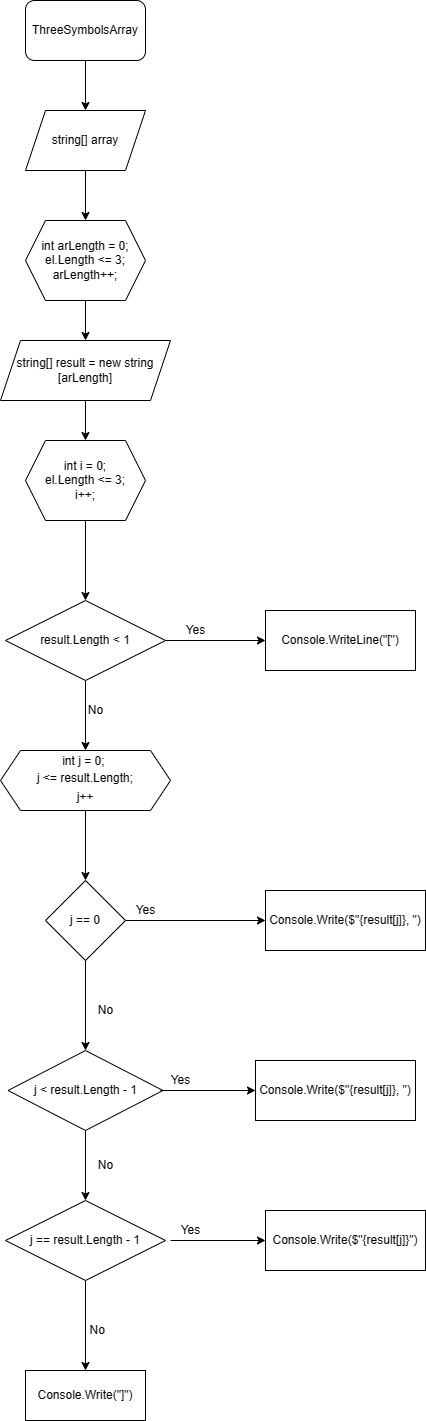

The diagram above was exported from draw.io. Its source (the exported page's mxGraphModel, read from the mxfile embedded in the PNG):
<mxGraphModel dx="977" dy="563" grid="1" gridSize="10" guides="1" tooltips="1" connect="1" arrows="1" fold="1" page="1" pageScale="1" pageWidth="827" pageHeight="1169" math="0" shadow="0">
  <root>
    <mxCell id="0" />
    <mxCell id="1" parent="0" />
    <mxCell id="FEzfwfu1SZyZdL4Fbp-b-2" style="edgeStyle=orthogonalEdgeStyle;rounded=0;orthogonalLoop=1;jettySize=auto;html=1;" edge="1" parent="1" source="FEzfwfu1SZyZdL4Fbp-b-1">
      <mxGeometry relative="1" as="geometry">
        <mxPoint x="390" y="140" as="targetPoint" />
      </mxGeometry>
    </mxCell>
    <mxCell id="FEzfwfu1SZyZdL4Fbp-b-1" value="ThreeSymbolsArray" style="rounded=1;whiteSpace=wrap;html=1;" vertex="1" parent="1">
      <mxGeometry x="330" y="30" width="120" height="60" as="geometry" />
    </mxCell>
    <mxCell id="FEzfwfu1SZyZdL4Fbp-b-6" style="edgeStyle=orthogonalEdgeStyle;rounded=0;orthogonalLoop=1;jettySize=auto;html=1;entryX=0.5;entryY=0;entryDx=0;entryDy=0;" edge="1" parent="1" source="FEzfwfu1SZyZdL4Fbp-b-4">
      <mxGeometry relative="1" as="geometry">
        <mxPoint x="390" y="250" as="targetPoint" />
      </mxGeometry>
    </mxCell>
    <mxCell id="FEzfwfu1SZyZdL4Fbp-b-4" value="string[] array" style="shape=parallelogram;perimeter=parallelogramPerimeter;whiteSpace=wrap;html=1;fixedSize=1;" vertex="1" parent="1">
      <mxGeometry x="330" y="140" width="120" height="60" as="geometry" />
    </mxCell>
    <mxCell id="FEzfwfu1SZyZdL4Fbp-b-9" value="" style="edgeStyle=orthogonalEdgeStyle;rounded=0;orthogonalLoop=1;jettySize=auto;html=1;" edge="1" parent="1" source="FEzfwfu1SZyZdL4Fbp-b-7" target="FEzfwfu1SZyZdL4Fbp-b-8">
      <mxGeometry relative="1" as="geometry" />
    </mxCell>
    <mxCell id="FEzfwfu1SZyZdL4Fbp-b-7" value="int arLength = 0;&lt;br&gt;el.Length &amp;lt;= 3;&lt;br&gt;arLength++;" style="shape=hexagon;perimeter=hexagonPerimeter2;whiteSpace=wrap;html=1;fixedSize=1;" vertex="1" parent="1">
      <mxGeometry x="330" y="250" width="120" height="80" as="geometry" />
    </mxCell>
    <mxCell id="FEzfwfu1SZyZdL4Fbp-b-14" style="edgeStyle=orthogonalEdgeStyle;rounded=0;orthogonalLoop=1;jettySize=auto;html=1;entryX=0.5;entryY=0;entryDx=0;entryDy=0;" edge="1" parent="1" source="FEzfwfu1SZyZdL4Fbp-b-8" target="FEzfwfu1SZyZdL4Fbp-b-12">
      <mxGeometry relative="1" as="geometry" />
    </mxCell>
    <mxCell id="FEzfwfu1SZyZdL4Fbp-b-8" value="string[] result = new string [arLength]" style="shape=parallelogram;perimeter=parallelogramPerimeter;whiteSpace=wrap;html=1;fixedSize=1;" vertex="1" parent="1">
      <mxGeometry x="305" y="370" width="170" height="60" as="geometry" />
    </mxCell>
    <mxCell id="FEzfwfu1SZyZdL4Fbp-b-16" value="" style="edgeStyle=orthogonalEdgeStyle;rounded=0;orthogonalLoop=1;jettySize=auto;html=1;" edge="1" parent="1" source="FEzfwfu1SZyZdL4Fbp-b-12" target="FEzfwfu1SZyZdL4Fbp-b-15">
      <mxGeometry relative="1" as="geometry" />
    </mxCell>
    <mxCell id="FEzfwfu1SZyZdL4Fbp-b-12" value="int i = 0;&lt;br&gt;el.Length &amp;lt;= 3;&lt;br&gt;i++;" style="shape=hexagon;perimeter=hexagonPerimeter2;whiteSpace=wrap;html=1;fixedSize=1;" vertex="1" parent="1">
      <mxGeometry x="330" y="470" width="120" height="80" as="geometry" />
    </mxCell>
    <mxCell id="FEzfwfu1SZyZdL4Fbp-b-21" value="" style="edgeStyle=orthogonalEdgeStyle;rounded=0;orthogonalLoop=1;jettySize=auto;html=1;" edge="1" parent="1" source="FEzfwfu1SZyZdL4Fbp-b-15" target="FEzfwfu1SZyZdL4Fbp-b-20">
      <mxGeometry relative="1" as="geometry" />
    </mxCell>
    <mxCell id="FEzfwfu1SZyZdL4Fbp-b-28" value="" style="edgeStyle=orthogonalEdgeStyle;rounded=0;orthogonalLoop=1;jettySize=auto;html=1;fontFamily=Helvetica;fontSize=12;fontColor=#000000;" edge="1" parent="1" source="FEzfwfu1SZyZdL4Fbp-b-15" target="FEzfwfu1SZyZdL4Fbp-b-27">
      <mxGeometry relative="1" as="geometry" />
    </mxCell>
    <mxCell id="FEzfwfu1SZyZdL4Fbp-b-15" value="result.Length &amp;lt; 1" style="rhombus;whiteSpace=wrap;html=1;" vertex="1" parent="1">
      <mxGeometry x="310" y="630" width="160" height="80" as="geometry" />
    </mxCell>
    <mxCell id="FEzfwfu1SZyZdL4Fbp-b-20" value="&lt;div style=&quot;line-height: 19px;&quot;&gt;&lt;span style=&quot;background-color: rgb(255, 255, 255);&quot;&gt;&lt;font style=&quot;font-size: 12px;&quot;&gt;Console.WriteLine(&quot;[&quot;)&lt;/font&gt;&lt;/span&gt;&lt;/div&gt;" style="whiteSpace=wrap;html=1;" vertex="1" parent="1">
      <mxGeometry x="570" y="640" width="150" height="60" as="geometry" />
    </mxCell>
    <mxCell id="FEzfwfu1SZyZdL4Fbp-b-26" value="Yes" style="text;html=1;align=center;verticalAlign=middle;resizable=0;points=[];autosize=1;strokeColor=none;fillColor=none;fontSize=12;fontFamily=Helvetica;fontColor=#000000;" vertex="1" parent="1">
      <mxGeometry x="480" y="645" width="40" height="30" as="geometry" />
    </mxCell>
    <mxCell id="FEzfwfu1SZyZdL4Fbp-b-31" value="" style="edgeStyle=orthogonalEdgeStyle;rounded=0;orthogonalLoop=1;jettySize=auto;html=1;fontFamily=Helvetica;fontSize=12;fontColor=#000000;" edge="1" parent="1" source="FEzfwfu1SZyZdL4Fbp-b-27" target="FEzfwfu1SZyZdL4Fbp-b-30">
      <mxGeometry relative="1" as="geometry" />
    </mxCell>
    <mxCell id="FEzfwfu1SZyZdL4Fbp-b-27" value="&lt;span style=&quot;background-color: rgb(255, 255, 255);&quot;&gt;int j = 0;&amp;nbsp;&lt;/span&gt;&lt;br&gt;&lt;div style=&quot;font-weight: normal; line-height: 19px;&quot;&gt;&lt;div style=&quot;&quot;&gt;&lt;span style=&quot;background-color: rgb(255, 255, 255);&quot;&gt;&lt;font style=&quot;font-size: 12px;&quot;&gt;j &amp;lt;= result.Length;&lt;/font&gt;&lt;/span&gt;&lt;/div&gt;&lt;div style=&quot;&quot;&gt;&lt;span style=&quot;background-color: rgb(255, 255, 255);&quot;&gt;&lt;font style=&quot;font-size: 12px;&quot;&gt;j++&lt;/font&gt;&lt;/span&gt;&lt;/div&gt;&lt;/div&gt;" style="shape=hexagon;perimeter=hexagonPerimeter2;whiteSpace=wrap;html=1;fixedSize=1;" vertex="1" parent="1">
      <mxGeometry x="305" y="780" width="170" height="60" as="geometry" />
    </mxCell>
    <mxCell id="FEzfwfu1SZyZdL4Fbp-b-29" value="No" style="text;html=1;align=center;verticalAlign=middle;resizable=0;points=[];autosize=1;strokeColor=none;fillColor=none;fontSize=12;fontFamily=Helvetica;fontColor=#000000;" vertex="1" parent="1">
      <mxGeometry x="380" y="725" width="40" height="30" as="geometry" />
    </mxCell>
    <mxCell id="FEzfwfu1SZyZdL4Fbp-b-33" value="" style="edgeStyle=orthogonalEdgeStyle;rounded=0;orthogonalLoop=1;jettySize=auto;html=1;fontFamily=Helvetica;fontSize=12;fontColor=#000000;" edge="1" parent="1" source="FEzfwfu1SZyZdL4Fbp-b-30" target="FEzfwfu1SZyZdL4Fbp-b-32">
      <mxGeometry relative="1" as="geometry" />
    </mxCell>
    <mxCell id="FEzfwfu1SZyZdL4Fbp-b-36" value="" style="edgeStyle=orthogonalEdgeStyle;rounded=0;orthogonalLoop=1;jettySize=auto;html=1;fontFamily=Helvetica;fontSize=12;fontColor=#000000;" edge="1" parent="1" source="FEzfwfu1SZyZdL4Fbp-b-30">
      <mxGeometry relative="1" as="geometry">
        <mxPoint x="390" y="1080" as="targetPoint" />
      </mxGeometry>
    </mxCell>
    <mxCell id="FEzfwfu1SZyZdL4Fbp-b-30" value="j == 0" style="rhombus;whiteSpace=wrap;html=1;" vertex="1" parent="1">
      <mxGeometry x="350" y="910" width="80" height="80" as="geometry" />
    </mxCell>
    <mxCell id="FEzfwfu1SZyZdL4Fbp-b-32" value="&lt;div style=&quot;line-height: 19px;&quot;&gt;&lt;span style=&quot;background-color: rgb(255, 255, 255);&quot;&gt;Console.Write($&quot;{result[j]}, &quot;)&lt;/span&gt;&lt;/div&gt;" style="whiteSpace=wrap;html=1;" vertex="1" parent="1">
      <mxGeometry x="570" y="920" width="160" height="60" as="geometry" />
    </mxCell>
    <mxCell id="FEzfwfu1SZyZdL4Fbp-b-34" value="Yes" style="text;html=1;align=center;verticalAlign=middle;resizable=0;points=[];autosize=1;strokeColor=none;fillColor=none;fontSize=12;fontFamily=Helvetica;fontColor=#000000;" vertex="1" parent="1">
      <mxGeometry x="430" y="925" width="40" height="30" as="geometry" />
    </mxCell>
    <mxCell id="FEzfwfu1SZyZdL4Fbp-b-37" value="No" style="text;html=1;align=center;verticalAlign=middle;resizable=0;points=[];autosize=1;strokeColor=none;fillColor=none;fontSize=12;fontFamily=Helvetica;fontColor=#000000;" vertex="1" parent="1">
      <mxGeometry x="390" y="1025" width="40" height="30" as="geometry" />
    </mxCell>
    <mxCell id="FEzfwfu1SZyZdL4Fbp-b-51" style="edgeStyle=orthogonalEdgeStyle;rounded=0;orthogonalLoop=1;jettySize=auto;html=1;entryX=0.5;entryY=0;entryDx=0;entryDy=0;fontFamily=Helvetica;fontSize=12;fontColor=#000000;" edge="1" parent="1" source="FEzfwfu1SZyZdL4Fbp-b-41" target="FEzfwfu1SZyZdL4Fbp-b-47">
      <mxGeometry relative="1" as="geometry" />
    </mxCell>
    <mxCell id="FEzfwfu1SZyZdL4Fbp-b-41" value="&lt;div style=&quot;line-height: 19px;&quot;&gt;&lt;span style=&quot;background-color: rgb(255, 255, 255);&quot;&gt;j &amp;lt; result.Length - 1&lt;/span&gt;&lt;/div&gt;" style="rhombus;whiteSpace=wrap;html=1;" vertex="1" parent="1">
      <mxGeometry x="312.5" y="1080" width="155" height="80" as="geometry" />
    </mxCell>
    <mxCell id="FEzfwfu1SZyZdL4Fbp-b-43" value="No" style="text;html=1;align=center;verticalAlign=middle;resizable=0;points=[];autosize=1;strokeColor=none;fillColor=none;fontSize=12;fontFamily=Helvetica;fontColor=#000000;" vertex="1" parent="1">
      <mxGeometry x="390" y="1180" width="40" height="30" as="geometry" />
    </mxCell>
    <mxCell id="FEzfwfu1SZyZdL4Fbp-b-44" value="" style="edgeStyle=orthogonalEdgeStyle;rounded=0;orthogonalLoop=1;jettySize=auto;html=1;fontFamily=Helvetica;fontSize=12;fontColor=#000000;" edge="1" parent="1" target="FEzfwfu1SZyZdL4Fbp-b-45">
      <mxGeometry relative="1" as="geometry">
        <mxPoint x="465" y="1120" as="sourcePoint" />
      </mxGeometry>
    </mxCell>
    <mxCell id="FEzfwfu1SZyZdL4Fbp-b-45" value="&lt;div style=&quot;line-height: 19px;&quot;&gt;&lt;span style=&quot;background-color: rgb(255, 255, 255);&quot;&gt;Console.Write(&lt;/span&gt;$&quot;{result[j]}, &quot;&lt;span style=&quot;background-color: rgb(255, 255, 255);&quot;&gt;)&lt;/span&gt;&lt;br&gt;&lt;/div&gt;" style="whiteSpace=wrap;html=1;" vertex="1" parent="1">
      <mxGeometry x="560" y="1090" width="160" height="60" as="geometry" />
    </mxCell>
    <mxCell id="FEzfwfu1SZyZdL4Fbp-b-46" value="Yes" style="text;html=1;align=center;verticalAlign=middle;resizable=0;points=[];autosize=1;strokeColor=none;fillColor=none;fontSize=12;fontFamily=Helvetica;fontColor=#000000;" vertex="1" parent="1">
      <mxGeometry x="465" y="1095" width="40" height="30" as="geometry" />
    </mxCell>
    <mxCell id="FEzfwfu1SZyZdL4Fbp-b-53" value="" style="edgeStyle=orthogonalEdgeStyle;rounded=0;orthogonalLoop=1;jettySize=auto;html=1;fontFamily=Helvetica;fontSize=12;fontColor=#000000;" edge="1" parent="1" source="FEzfwfu1SZyZdL4Fbp-b-47" target="FEzfwfu1SZyZdL4Fbp-b-52">
      <mxGeometry relative="1" as="geometry" />
    </mxCell>
    <mxCell id="FEzfwfu1SZyZdL4Fbp-b-47" value="&lt;div style=&quot;line-height: 19px;&quot;&gt;&lt;span style=&quot;background-color: rgb(255, 255, 255);&quot;&gt;j == result.Length - 1&lt;/span&gt;&lt;/div&gt;" style="rhombus;whiteSpace=wrap;html=1;" vertex="1" parent="1">
      <mxGeometry x="310" y="1230" width="160" height="80" as="geometry" />
    </mxCell>
    <mxCell id="FEzfwfu1SZyZdL4Fbp-b-48" value="" style="edgeStyle=orthogonalEdgeStyle;rounded=0;orthogonalLoop=1;jettySize=auto;html=1;fontFamily=Helvetica;fontSize=12;fontColor=#000000;" edge="1" parent="1" target="FEzfwfu1SZyZdL4Fbp-b-49">
      <mxGeometry relative="1" as="geometry">
        <mxPoint x="475" y="1270" as="sourcePoint" />
      </mxGeometry>
    </mxCell>
    <mxCell id="FEzfwfu1SZyZdL4Fbp-b-49" value="&lt;div style=&quot;line-height: 19px;&quot;&gt;&lt;span style=&quot;background-color: rgb(255, 255, 255);&quot;&gt;Console.Write(&lt;/span&gt;$&quot;{result[j]}&quot;&lt;span style=&quot;background-color: rgb(255, 255, 255);&quot;&gt;)&lt;/span&gt;&lt;br&gt;&lt;/div&gt;" style="whiteSpace=wrap;html=1;" vertex="1" parent="1">
      <mxGeometry x="570" y="1240" width="160" height="60" as="geometry" />
    </mxCell>
    <mxCell id="FEzfwfu1SZyZdL4Fbp-b-50" value="Yes" style="text;html=1;align=center;verticalAlign=middle;resizable=0;points=[];autosize=1;strokeColor=none;fillColor=none;fontSize=12;fontFamily=Helvetica;fontColor=#000000;" vertex="1" parent="1">
      <mxGeometry x="475" y="1245" width="40" height="30" as="geometry" />
    </mxCell>
    <mxCell id="FEzfwfu1SZyZdL4Fbp-b-52" value="&lt;br&gt;&lt;div style=&quot;font-weight: normal; line-height: 19px;&quot;&gt;&lt;div style=&quot;&quot;&gt;&lt;font style=&quot;font-size: 12px; background-color: rgb(255, 255, 255);&quot;&gt;Console.Write(&quot;]&quot;)&lt;/font&gt;&lt;/div&gt;&lt;/div&gt;&lt;br style=&quot;&quot;&gt;" style="whiteSpace=wrap;html=1;" vertex="1" parent="1">
      <mxGeometry x="330" y="1400" width="120" height="50" as="geometry" />
    </mxCell>
    <mxCell id="FEzfwfu1SZyZdL4Fbp-b-54" value="&amp;nbsp;No" style="text;html=1;align=center;verticalAlign=middle;resizable=0;points=[];autosize=1;strokeColor=none;fillColor=none;fontSize=12;fontFamily=Helvetica;fontColor=#000000;" vertex="1" parent="1">
      <mxGeometry x="380" y="1345" width="40" height="30" as="geometry" />
    </mxCell>
  </root>
</mxGraphModel>